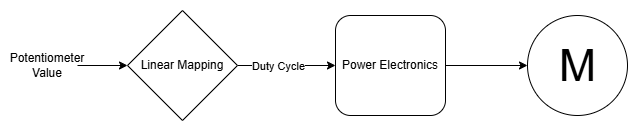

The diagram above was exported from draw.io. Its source (the exported page's mxGraphModel, read from the mxfile embedded in the PNG):
<mxGraphModel dx="1426" dy="751" grid="1" gridSize="10" guides="1" tooltips="1" connect="1" arrows="1" fold="1" page="1" pageScale="1" pageWidth="827" pageHeight="1169" math="0" shadow="0">
  <root>
    <mxCell id="0" />
    <mxCell id="1" parent="0" />
    <mxCell id="oXH-uchkuhsPXH2S_X6e-1" value="M" style="dashed=0;outlineConnect=0;align=center;html=1;shape=mxgraph.pid.engines.electric_motor;fontSize=45;" vertex="1" parent="1">
      <mxGeometry x="670" y="310" width="100" height="100" as="geometry" />
    </mxCell>
    <mxCell id="oXH-uchkuhsPXH2S_X6e-2" style="edgeStyle=orthogonalEdgeStyle;rounded=0;orthogonalLoop=1;jettySize=auto;html=1;exitX=1;exitY=0.5;exitDx=0;exitDy=0;" edge="1" parent="1" source="oXH-uchkuhsPXH2S_X6e-3" target="oXH-uchkuhsPXH2S_X6e-1">
      <mxGeometry relative="1" as="geometry" />
    </mxCell>
    <mxCell id="oXH-uchkuhsPXH2S_X6e-3" value="Power Electronics" style="rounded=1;whiteSpace=wrap;html=1;" vertex="1" parent="1">
      <mxGeometry x="478" y="310" width="110" height="100" as="geometry" />
    </mxCell>
    <mxCell id="oXH-uchkuhsPXH2S_X6e-4" style="edgeStyle=orthogonalEdgeStyle;rounded=0;orthogonalLoop=1;jettySize=auto;html=1;exitX=1;exitY=0.5;exitDx=0;exitDy=0;entryX=0;entryY=0.5;entryDx=0;entryDy=0;" edge="1" parent="1" target="oXH-uchkuhsPXH2S_X6e-3">
      <mxGeometry relative="1" as="geometry">
        <mxPoint x="380" y="360" as="sourcePoint" />
      </mxGeometry>
    </mxCell>
    <mxCell id="oXH-uchkuhsPXH2S_X6e-5" value="Duty Cycle" style="edgeLabel;html=1;align=center;verticalAlign=middle;resizable=0;points=[];" vertex="1" connectable="0" parent="oXH-uchkuhsPXH2S_X6e-4">
      <mxGeometry x="0.2069" y="2" relative="1" as="geometry">
        <mxPoint x="-19" y="2" as="offset" />
      </mxGeometry>
    </mxCell>
    <mxCell id="oXH-uchkuhsPXH2S_X6e-8" value="Linear Mapping" style="rhombus;whiteSpace=wrap;html=1;" vertex="1" parent="1">
      <mxGeometry x="270" y="305" width="110" height="110" as="geometry" />
    </mxCell>
    <mxCell id="oXH-uchkuhsPXH2S_X6e-10" style="edgeStyle=orthogonalEdgeStyle;rounded=0;orthogonalLoop=1;jettySize=auto;html=1;" edge="1" parent="1" source="oXH-uchkuhsPXH2S_X6e-9" target="oXH-uchkuhsPXH2S_X6e-8">
      <mxGeometry relative="1" as="geometry" />
    </mxCell>
    <mxCell id="oXH-uchkuhsPXH2S_X6e-9" value="Potentiometer Value" style="text;html=1;whiteSpace=wrap;strokeColor=none;fillColor=none;align=center;verticalAlign=middle;rounded=0;" vertex="1" parent="1">
      <mxGeometry x="160" y="345" width="60" height="30" as="geometry" />
    </mxCell>
  </root>
</mxGraphModel>